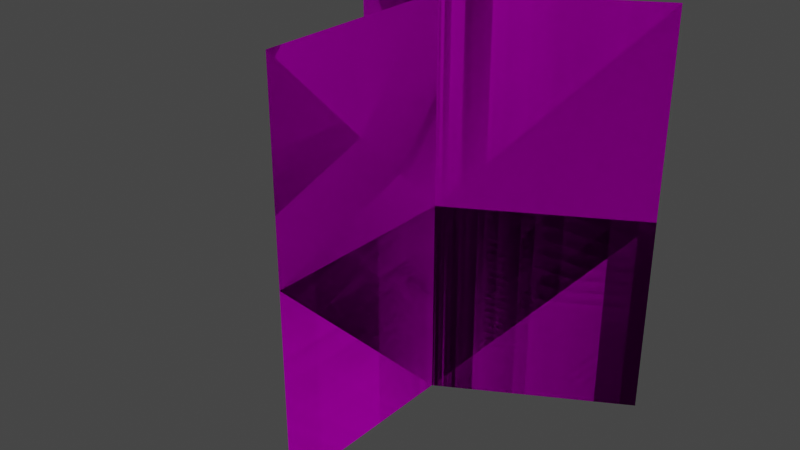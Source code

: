# Source: Tree03.blend  (saved by Blender 3.1.7; exported with 4.5.12 LTS)
import bpy
from mathutils import Matrix  # noqa: F401  (used for matrix-valued properties, if any)

bpy.ops.wm.read_factory_settings(use_empty=True)
scene = bpy.context.scene
scene.name = 'Scene'

# ---- images (referenced by path relative to the original .blend; pixels are not part of the script)
import os
ASSET_DIR = os.environ.get("B2B_ASSET_DIR", "")  # directory of the original .blend (textures are referenced by path, not embedded)
HERE = os.path.dirname(os.path.abspath(__file__))  # packed textures are extracted next to this script under _unpacked/

def load_image(name, relpath, width, height, colorspace="sRGB"):
    """Load a texture the original file referenced (path relative to the .blend, or extracted next to this script)."""
    p = next((c for c in (os.path.join(HERE, relpath), os.path.join(ASSET_DIR, relpath)) if relpath and os.path.exists(c)), "")
    if p:
        img = bpy.data.images.load(p, check_existing=True)
        img.name = name
    else:  # same state as the original file: an image datablock whose file is absent (Cycles renders it pink)
        img = bpy.data.images.new(name, width, height)
        img.source = "FILE"
        img.filepath = "//" + (relpath or name)
    img.colorspace_settings.name = colorspace
    return img
img_tree01_dds = load_image('Tree01.dds', 'Tree01.dds', 1024, 1024, 'sRGB')

# ---- materials (node trees are filled in below, after node groups)
mat_treegroup01 = bpy.data.materials.new('TreeGroup01')

# ---- material node trees
mat_treegroup01.use_nodes = True; mat_treegroup01.node_tree.nodes.clear()
_N = mat_treegroup01.node_tree.nodes; _L = mat_treegroup01.node_tree.links
n0 = _N.new('ShaderNodeBsdfPrincipled'); n0.name = 'Principled BSDF'; n0.location = (10, 300)
n0.distribution = 'GGX'
n0.subsurface_method = 'RANDOM_WALK_SKIN'
n0.inputs[1].default_value = 1.0
n0.inputs[2].default_value = 0.98
n0.inputs[3].default_value = 1.45
n0.inputs[27].default_value = (0.0, 0.0, 0.0, 1.0)
n0.inputs[28].default_value = 1.0
n1 = _N.new('ShaderNodeOutputMaterial'); n1.name = 'Material Output'; n1.location = (300, 300)
n2 = _N.new('ShaderNodeTexImage'); n2.name = 'Image Texture'; n2.location = (-280, 270)
n2.image = img_tree01_dds
_L.new(n0.outputs[0], n1.inputs[0])
_L.new(n2.outputs[0], n0.inputs[0])
_L.new(n2.outputs[1], n0.inputs[4])
n1.is_active_output = True

# ---- world
world_world = bpy.data.worlds.new('World'); scene.world = world_world
world_world.use_nodes = True; world_world.node_tree.nodes.clear()
_N = world_world.node_tree.nodes; _L = world_world.node_tree.links
n0 = _N.new('ShaderNodeOutputWorld'); n0.name = 'World Output'; n0.location = (300, 300)
n1 = _N.new('ShaderNodeBackground'); n1.name = 'Background'; n1.location = (10, 300)
n1.inputs[0].default_value = (0.05088, 0.05088, 0.05088, 1.0)
_L.new(n1.outputs[0], n0.inputs[0])
n0.is_active_output = True
world_world.color = (0.05088, 0.05088, 0.05088)
world_world.use_sun_shadow = False
world_world.sun_shadow_jitter_overblur = 0.0

# ---- meshes
me_plane_001 = bpy.data.meshes.new('Plane.001')
me_plane_001.from_pydata([(4.33, 2.5, 1.911e-14), (4.33, 2.5, 20.0), (2.384e-07, -5.0, 2.842e-14), (-4.371e-07, 2.842e-14, 20.0), (-9.537e-07, -5.0, 20.0), (-2.186e-07, -3.786e-07, 1.911e-14), (-4.33, 2.5, 1.421e-14), (-4.33, 2.5, 20.0), (-4.33, 2.5, 10.0), (-1.421e-14, 0.0, 10.0), (-2.384e-07, -5.0, 10.0), (4.33, 2.5, 10.0), (4.33, 2.5, 1.911e-14), (4.33, 2.5, 20.0), (2.384e-07, -5.0, 2.842e-14), (-4.371e-07, 2.842e-14, 20.0), (-9.537e-07, -5.0, 20.0), (-2.186e-07, -3.786e-07, 1.911e-14), (-4.33, 2.5, 1.421e-14), (-4.33, 2.5, 20.0), (-4.33, 2.5, 10.0), (-1.421e-14, 0.0, 10.0), (-2.384e-07, -5.0, 10.0), (4.33, 2.5, 10.0)], [], [(9, 11, 1, 3), (9, 10, 4, 3), (9, 8, 7, 3), (5, 6, 8, 9), (5, 2, 10, 9), (5, 0, 11, 9), (21, 15, 13, 23), (21, 15, 16, 22), (21, 15, 19, 20), (17, 21, 20, 18), (17, 21, 22, 14), (17, 21, 23, 12)])
_uv = me_plane_001.uv_layers.new(name='UVMap')
_uv.uv.foreach_set('vector', [0.7576, 0.2648, 0.9943, 0.2648, 0.9943, 0.5057, 0.7576, 0.5057, 0.7569, 0.2648, 0.5206, 0.2648, 0.5206, 0.5052, 0.7569, 0.5052, 0.7587, 0.2651, 0.5245, 0.2651, 0.5245, 0.5034, 0.7587, 0.5034, 0.7587, 0.02686, 0.5245, 0.02686, 0.5245, 0.2651, 0.7587, 0.2651, 0.7569, 0.02436, 0.5206, 0.02436, 0.5206, 0.2648, 0.7569, 0.2648, 0.7576, 0.02392, 0.9943, 0.02392, 0.9943, 0.2648, 0.7576, 0.2648, 0.7576, 0.2648, 0.7576, 0.5057, 0.9943, 0.5057, 0.9943, 0.2648, 0.7569, 0.2648, 0.7569, 0.5052, 0.5206, 0.5052, 0.5206, 0.2648, 0.7675, 0.2648, 0.7675, 0.5057, 0.5307, 0.5057, 0.5307, 0.2648, 0.7675, 0.02392, 0.7675, 0.2648, 0.5307, 0.2648, 0.5307, 0.02392, 0.7569, 0.02436, 0.7569, 0.2648, 0.5206, 0.2648, 0.5206, 0.02436, 0.7576, 0.02392, 0.7576, 0.2648, 0.9943, 0.2648, 0.9943, 0.02392])
me_plane_001.materials.append(mat_treegroup01)
me_plane_001.use_remesh_fix_poles = True
me_plane_001.use_remesh_preserve_attributes = False
me_plane_001.update()

# ---- objects
ob_kstree_group_c_0 = bpy.data.objects.new('KSTREE_GROUP_C_0', me_plane_001)

# ---- transforms, parenting, visibility, modifiers, constraints
ob_kstree_group_c_0.location = (0.0, 0.0, 0.0)
ob_kstree_group_c_0.scale = (2.0, 2.0, 1.0)

# ---- collection membership
scene.collection.objects.link(ob_kstree_group_c_0)

# ---- scene / render settings (as saved in the file)
scene.frame_start = 1; scene.frame_end = 250; scene.frame_set(1)
scene.render.engine = 'CYCLES'
scene.cycles.samples = 256
scene.cycles.sampling_pattern = 'TABULATED_SOBOL'
scene.cycles.use_light_tree = False
scene.view_settings.view_transform = 'Filmic'
bpy.context.view_layer.update()

# ---- added for rendering (the .blend has no active camera and no usable light): camera, sun
cam_auto = bpy.data.cameras.new('AutoCamera')
cam_auto.lens = 50.0
cam_auto.sensor_width = 36.0
cam_auto.clip_end = 1000.0
ob_auto_camera = bpy.data.objects.new('AutoCamera', cam_auto)
scene.collection.objects.link(ob_auto_camera)
ob_auto_camera.location = (28.1396, -36.2675, 32.5117)
ob_auto_camera.rotation_euler = (1.09748, -7.21219e-08, 0.694738)
scene.camera = ob_auto_camera
light_auto_sun = bpy.data.lights.new('AutoSun', 'SUN')
light_auto_sun.energy = 3.0
light_auto_sun.angle = 0.0523599
ob_auto_sun = bpy.data.objects.new('AutoSun', light_auto_sun)
scene.collection.objects.link(ob_auto_sun)
ob_auto_sun.rotation_euler = (0.872665, 0.174533, 0.523599)
bpy.context.view_layer.update()
